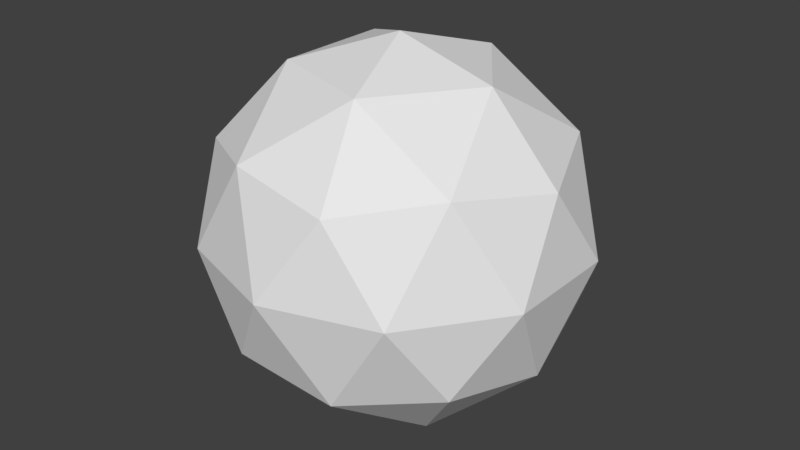 # Source: sphere.blend  (saved by Blender 2.79.0; exported with 4.5.12 LTS)
import bpy
from mathutils import Matrix  # noqa: F401  (used for matrix-valued properties, if any)

bpy.ops.wm.read_factory_settings(use_empty=True)
scene = bpy.context.scene
scene.name = 'Scene'

# ---- collections
col_collection_1 = bpy.data.collections.new('Collection 1'); scene.collection.children.link(col_collection_1)

# ---- world
world_world = bpy.data.worlds.new('World'); scene.world = world_world
world_world.color = (0.05088, 0.05088, 0.05088)
world_world.use_sun_shadow = False
world_world.sun_shadow_jitter_overblur = 0.0
world_world.cycles.sampling_method = 'MANUAL'

# ---- meshes
me_icosphere = bpy.data.meshes.new('Icosphere')
me_icosphere.from_pydata([(0.0, 0.0, -1.0), (0.7236, -0.5257, -0.4472), (-0.2764, -0.8506, -0.4472), (-0.8944, 0.0, -0.4472), (-0.2764, 0.8506, -0.4472), (0.7236, 0.5257, -0.4472), (0.2764, -0.8506, 0.4472), (-0.7236, -0.5257, 0.4472), (-0.7236, 0.5257, 0.4472), (0.2764, 0.8506, 0.4472), (0.8944, 0.0, 0.4472), (0.0, 0.0, 1.0), (-0.1625, -0.5, -0.8507), (0.4253, -0.309, -0.8507), (0.2629, -0.809, -0.5257), (0.8506, 0.0, -0.5257), (0.4253, 0.309, -0.8507), (-0.5257, 0.0, -0.8507), (-0.6882, -0.5, -0.5257), (-0.1625, 0.5, -0.8507), (-0.6882, 0.5, -0.5257), (0.2629, 0.809, -0.5257), (0.9511, -0.309, 0.0), (0.9511, 0.309, 0.0), (0.0, -1.0, 0.0), (0.5878, -0.809, 0.0), (-0.9511, -0.309, 0.0), (-0.5878, -0.809, 0.0), (-0.5878, 0.809, 0.0), (-0.9511, 0.309, 0.0), (0.5878, 0.809, 0.0), (0.0, 1.0, 0.0), (0.6882, -0.5, 0.5257), (-0.2629, -0.809, 0.5257), (-0.8506, 0.0, 0.5257), (-0.2629, 0.809, 0.5257), (0.6882, 0.5, 0.5257), (0.1625, -0.5, 0.8507), (0.5257, 0.0, 0.8507), (-0.4253, -0.309, 0.8507), (-0.4253, 0.309, 0.8507), (0.1625, 0.5, 0.8507)], [], [(0, 13, 12), (1, 13, 15), (0, 12, 17), (0, 17, 19), (0, 19, 16), (1, 15, 22), (2, 14, 24), (3, 18, 26), (4, 20, 28), (5, 21, 30), (1, 22, 25), (2, 24, 27), (3, 26, 29), (4, 28, 31), (5, 30, 23), (6, 32, 37), (7, 33, 39), (8, 34, 40), (9, 35, 41), (10, 36, 38), (38, 41, 11), (38, 36, 41), (36, 9, 41), (41, 40, 11), (41, 35, 40), (35, 8, 40), (40, 39, 11), (40, 34, 39), (34, 7, 39), (39, 37, 11), (39, 33, 37), (33, 6, 37), (37, 38, 11), (37, 32, 38), (32, 10, 38), (23, 36, 10), (23, 30, 36), (30, 9, 36), (31, 35, 9), (31, 28, 35), (28, 8, 35), (29, 34, 8), (29, 26, 34), (26, 7, 34), (27, 33, 7), (27, 24, 33), (24, 6, 33), (25, 32, 6), (25, 22, 32), (22, 10, 32), (30, 31, 9), (30, 21, 31), (21, 4, 31), (28, 29, 8), (28, 20, 29), (20, 3, 29), (26, 27, 7), (26, 18, 27), (18, 2, 27), (24, 25, 6), (24, 14, 25), (14, 1, 25), (22, 23, 10), (22, 15, 23), (15, 5, 23), (16, 21, 5), (16, 19, 21), (19, 4, 21), (19, 20, 4), (19, 17, 20), (17, 3, 20), (17, 18, 3), (17, 12, 18), (12, 2, 18), (15, 16, 5), (15, 13, 16), (13, 0, 16), (12, 14, 2), (12, 13, 14), (13, 1, 14)])
me_icosphere.use_remesh_preserve_volume = False
me_icosphere.use_remesh_preserve_attributes = False
me_icosphere.use_mirror_vertex_groups = False
me_icosphere.update()

# ---- objects
ob_icosphere = bpy.data.objects.new('Icosphere', me_icosphere)

# ---- transforms, parenting, visibility, modifiers, constraints
ob_icosphere.location = (0.0, 0.0, 1.0)
ob_icosphere.lineart.crease_threshold = 0.0

# ---- collection membership
col_collection_1.objects.link(ob_icosphere)

# ---- scene / render settings (as saved in the file)
scene.frame_start = 1; scene.frame_end = 250; scene.frame_set(1)
scene.render.engine = 'BLENDER_EEVEE_NEXT'
scene.render.resolution_percentage = 50
scene.render.dither_intensity = 0.0
scene.cycles.use_denoising = False
scene.cycles.samples = 128
scene.cycles.sampling_pattern = 'TABULATED_SOBOL'
scene.cycles.use_adaptive_sampling = False
scene.cycles.use_light_tree = False
scene.cycles.blur_glossy = 0.0
scene.cycles.sample_clamp_indirect = 0.0
scene.view_settings.view_transform = 'Standard'
bpy.context.view_layer.update()

# ---- added for rendering (the .blend has no active camera and no usable light): camera, sun
cam_auto = bpy.data.cameras.new('AutoCamera')
cam_auto.lens = 50.0
cam_auto.sensor_width = 36.0
cam_auto.clip_end = 1000.0
ob_auto_camera = bpy.data.objects.new('AutoCamera', cam_auto)
scene.collection.objects.link(ob_auto_camera)
ob_auto_camera.location = (3.15365, -3.78438, 3.52292)
ob_auto_camera.rotation_euler = (1.09748, -7.21219e-08, 0.694738)
scene.camera = ob_auto_camera
light_auto_sun = bpy.data.lights.new('AutoSun', 'SUN')
light_auto_sun.energy = 3.0
light_auto_sun.angle = 0.0523599
ob_auto_sun = bpy.data.objects.new('AutoSun', light_auto_sun)
scene.collection.objects.link(ob_auto_sun)
ob_auto_sun.rotation_euler = (0.872665, 0.174533, 0.523599)
bpy.context.view_layer.update()
